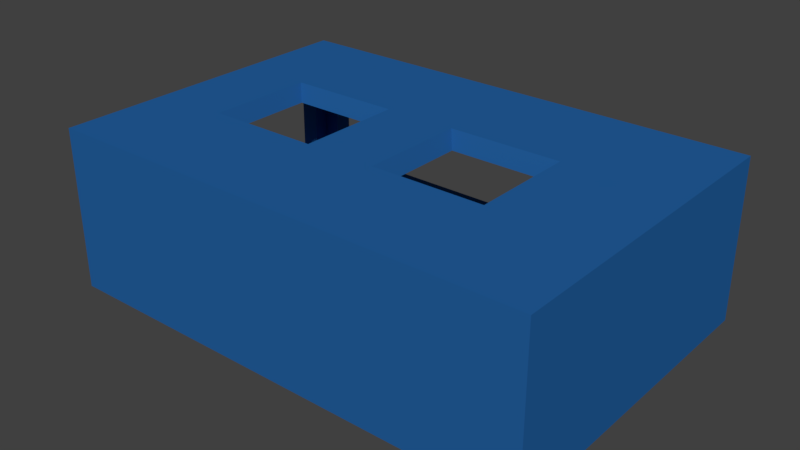 # Source: RoomBox.blend  (saved by Blender 2.79.0; exported with 4.5.12 LTS)
import bpy
from mathutils import Matrix  # noqa: F401  (used for matrix-valued properties, if any)

bpy.ops.wm.read_factory_settings(use_empty=True)
scene = bpy.context.scene
scene.name = 'Scene'

# ---- collections
col_collection_1 = bpy.data.collections.new('Collection 1'); scene.collection.children.link(col_collection_1)

# ---- materials (node trees are filled in below, after node groups)
mat_material = bpy.data.materials.new('Material')
mat_material.alpha_threshold = 0.0
mat_material.use_transparent_shadow = False
mat_material.diffuse_color = (0.01723, 0.1162, 0.3506, 1.0)
mat_material.roughness = 0.5

# ---- material node trees

# ---- world
world_world = bpy.data.worlds.new('World'); scene.world = world_world
world_world.color = (0.05088, 0.05088, 0.05088)
world_world.use_sun_shadow = False
world_world.sun_shadow_jitter_overblur = 0.0
world_world.cycles.sampling_method = 'MANUAL'

# ---- meshes
me_cube_001 = bpy.data.meshes.new('Cube.001')
me_cube_001.from_pydata([(-1.0, -3.5, 0.02735), (-8.0, -3.5, 0.02735), (-8.0, -3.5, 3.863), (-1.0, -3.5, 3.863), (6.0, -3.5, 0.02735), (6.0, -3.5, 3.863), (-8.0, 1.0, 0.02735), (-1.0, 1.0, 0.02735), (-8.0, -3.0, 0.55), (-8.0, -3.0, 3.341), (-2.905, -0.5518, 3.863), (-6.116, -0.5518, 3.863), (6.0, 1.0, 0.02735), (6.0, 1.0, 3.863), (-0.3754, -0.5518, 3.863), (2.836, -0.5518, 3.863), (-8.0, 5.5, 0.02735), (-1.0, 5.5, 0.02735), (-8.0, 1.0, 0.55), (-8.0, 1.0, 3.341), (-8.0, 1.0, 3.863), (-8.577, -3.0, 0.55), (-8.577, -3.0, 3.341), (-2.883, -0.5724, 3.95), (-6.138, -0.5724, 3.95), (6.0, 5.5, 0.02735), (6.0, 5.5, 3.863), (2.858, -0.5724, 3.95), (-0.3972, -0.5724, 3.95), (-1.0, 5.5, 0.55), (-7.5, 5.5, 0.55), (-8.0, 5.0, 0.55), (-8.577, 1.0, 0.55), (-8.577, 1.0, 3.341), (-8.0, 5.0, 3.341), (-8.0, 5.5, 3.863), (-8.577, -4.077, 4.441), (-8.577, -4.077, -0.55), (-2.883, 2.5, 3.95), (-2.905, 2.48, 3.863), (-6.116, 2.48, 3.863), (-6.138, 2.5, 3.95), (-0.3754, 2.48, 3.863), (5.5, 5.5, 3.465), (5.5, 5.5, 0.55), (2.836, 2.48, 3.863), (2.858, 2.5, 3.95), (-0.3972, 2.5, 3.95), (-7.5, 5.5, 3.465), (-7.5, 6.077, 0.55), (-1.0, 6.077, 0.55), (-8.577, 5.0, 0.55), (-8.577, 1.0, -0.55), (-8.577, 5.0, 3.341), (-8.577, 1.0, 4.441), (-1.0, -4.077, -0.55), (-1.0, -4.077, 4.441), (-1.0, 5.5, 3.863), (-1.0, 5.5, 3.465), (5.5, 6.077, 0.55), (5.5, 6.077, 3.465), (-7.5, 6.077, 3.465), (-8.577, 6.077, -0.55), (-1.0, 6.077, -0.55), (-1.0, 1.0, -0.55), (-8.577, 6.077, 4.441), (-6.261, -0.6886, 4.441), (6.577, -4.077, -0.55), (6.577, -4.077, 4.441), (-2.76, -0.6886, 4.441), (-1.0, 6.077, 3.465), (6.577, 6.077, -0.55), (6.577, 6.077, 4.441), (6.577, 1.0, -0.55), (-6.261, 2.617, 4.441), (6.577, 1.0, 4.441), (-0.5202, -0.6886, 4.441), (2.981, -0.6886, 4.441), (-1.0, 6.077, 4.441), (-2.76, 2.617, 4.441), (-0.5202, 2.617, 4.441), (2.981, 2.617, 4.441), (-7.039, -1.434, 3.95), (4.238, -1.434, 3.95), (4.238, 4.212, 3.95), (-7.039, 4.212, 3.95)], [(41, 85), (27, 83)], [(0, 1, 2, 3), (4, 0, 3, 5), (6, 1, 0, 7), (2, 1, 8, 9), (10, 3, 2, 11), (12, 4, 5, 13), (7, 0, 4, 12), (3, 14, 15, 5), (16, 6, 7, 17), (1, 6, 18, 8), (19, 20, 2, 9), (9, 8, 21, 22), (23, 10, 11, 24), (14, 3, 10), (20, 11, 2), (25, 12, 13, 26), (13, 5, 15), (17, 7, 12, 25), (27, 15, 14, 28), (16, 17, 29, 30), (6, 16, 31, 18), (32, 21, 8, 18), (19, 9, 22, 33), (34, 35, 20, 19), (36, 22, 21, 37), (38, 39, 10, 23), (24, 11, 40, 41), (10, 39, 42, 14), (40, 11, 20), (25, 26, 43, 44), (13, 45, 26), (15, 45, 13), (17, 25, 44, 29), (46, 45, 15, 27), (28, 14, 42, 47), (35, 16, 30, 48), (49, 30, 29, 50), (31, 16, 35, 34), (51, 32, 18, 31), (32, 52, 37, 21), (34, 19, 33, 53), (22, 36, 54, 33), (35, 40, 20), (55, 56, 36, 37), (41, 40, 39, 38), (42, 39, 57), (26, 57, 58, 43), (59, 44, 43, 60), (42, 57, 26, 45), (50, 29, 44, 59), (47, 42, 45, 46), (57, 35, 48, 58), (30, 49, 61, 48), (62, 49, 50, 63), (53, 51, 31, 34), (51, 62, 52, 32), (52, 64, 55, 37), (33, 54, 65, 53), (36, 66, 54), (57, 39, 40, 35), (67, 68, 56, 55), (36, 56, 69, 66), (60, 43, 58, 70), (71, 59, 60, 72), (63, 50, 59, 71), (70, 58, 48, 61), (65, 61, 49, 62), (62, 63, 64, 52), (62, 51, 53, 65), (64, 73, 67, 55), (65, 54, 74), (54, 66, 74), (73, 75, 68, 67), (76, 56, 68, 77), (69, 56, 76), (24, 66, 69, 23), (72, 60, 70, 78), (71, 72, 75, 73), (63, 71, 73, 64), (78, 70, 61, 65), (79, 78, 65, 74), (41, 74, 66, 24), (68, 75, 77), (28, 76, 77, 27), (79, 69, 76, 80), (23, 69, 79, 38), (72, 78, 80, 81), (75, 72, 81), (38, 79, 74, 41), (80, 78, 79), (75, 81, 77), (47, 80, 76, 28), (27, 77, 81, 46), (46, 81, 80, 47), (24, 82, 83, 84, 46, 27, 28, 23), (24, 41, 38, 23, 28, 47, 46, 84, 85, 82)])
me_cube_001.materials.append(mat_material)
me_cube_001.use_remesh_preserve_volume = False
me_cube_001.use_remesh_preserve_attributes = False
me_cube_001.use_mirror_vertex_groups = False
me_cube_001.update()

# ---- objects
ob_cube_001 = bpy.data.objects.new('Cube.001', me_cube_001)

# ---- transforms, parenting, visibility, modifiers, constraints
ob_cube_001.location = (0.0, 0.0, 0.55)
ob_cube_001.lineart.crease_threshold = 0.0
_vg = ob_cube_001.vertex_groups.new(name='WindowInsideRight')
_vg = ob_cube_001.vertex_groups.new(name='WindowInsideLeft')

# ---- collection membership
col_collection_1.objects.link(ob_cube_001)

# ---- scene / render settings (as saved in the file)
scene.frame_start = 1; scene.frame_end = 50; scene.frame_set(0)
scene.render.engine = 'BLENDER_EEVEE_NEXT'
scene.render.resolution_percentage = 50
scene.render.dither_intensity = 0.0
scene.cycles.use_denoising = False
scene.cycles.samples = 128
scene.cycles.sampling_pattern = 'TABULATED_SOBOL'
scene.cycles.use_adaptive_sampling = False
scene.cycles.use_light_tree = False
scene.cycles.blur_glossy = 0.0
scene.cycles.sample_clamp_indirect = 0.0
scene.view_settings.view_transform = 'Standard'
bpy.context.view_layer.update()

# ---- added for rendering (the .blend has no active camera and no usable light): camera, sun
cam_auto = bpy.data.cameras.new('AutoCamera')
cam_auto.lens = 50.0
cam_auto.sensor_width = 36.0
cam_auto.clip_end = 1000.0
ob_auto_camera = bpy.data.objects.new('AutoCamera', cam_auto)
scene.collection.objects.link(ob_auto_camera)
ob_auto_camera.location = (16.4985, -19.9982, 16.4941)
ob_auto_camera.rotation_euler = (1.09748, -7.21219e-08, 0.694738)
scene.camera = ob_auto_camera
light_auto_sun = bpy.data.lights.new('AutoSun', 'SUN')
light_auto_sun.energy = 3.0
light_auto_sun.angle = 0.0523599
ob_auto_sun = bpy.data.objects.new('AutoSun', light_auto_sun)
scene.collection.objects.link(ob_auto_sun)
ob_auto_sun.rotation_euler = (0.872665, 0.174533, 0.523599)
bpy.context.view_layer.update()
